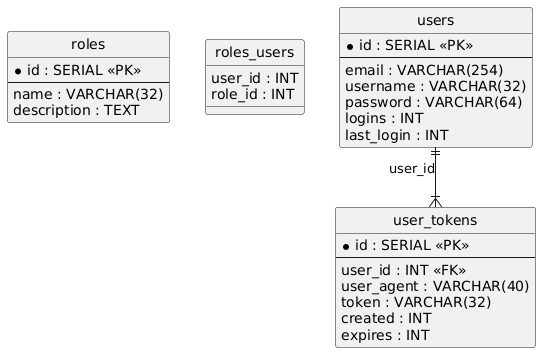

The diagram above was rendered by PlantUML. Its source (embedded in the PNG):
@startuml
hide circle
skinparam linetype ortho

entity "roles" as roles {
  * id : SERIAL <<PK>>
  --
  name : VARCHAR(32)
  description : TEXT
}

entity "roles_users" as roles_users {
  user_id : INT
  role_id : INT
}

entity "users" as users {
  * id : SERIAL <<PK>>
  --
  email : VARCHAR(254)
  username : VARCHAR(32)
  password : VARCHAR(64)
  logins : INT
  last_login : INT
}

entity "user_tokens" as user_tokens {
  * id : SERIAL <<PK>>
  --
  user_id : INT <<FK>>
  user_agent : VARCHAR(40)
  token : VARCHAR(32)
  created : INT
  expires : INT
}

users ||--|{ user_tokens : "user_id"
@enduml